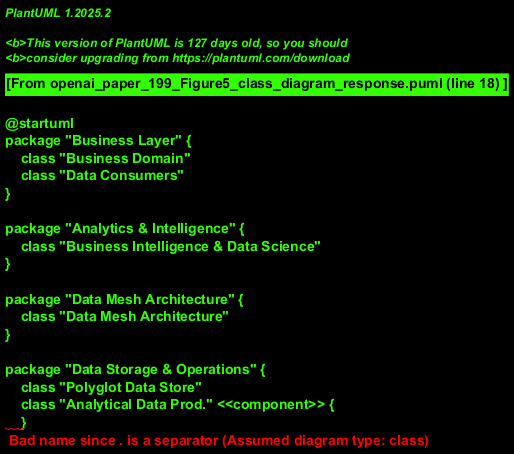

The diagram above was rendered by PlantUML. Its source (embedded in the PNG):
@startuml
package "Business Layer" {
    class "Business Domain"
    class "Data Consumers"
}

package "Analytics & Intelligence" {
    class "Business Intelligence & Data Science"
}

package "Data Mesh Architecture" {
    class "Data Mesh Architecture"
}

package "Data Storage & Operations" {
    class "Polyglot Data Store"
    class "Analytical Data Prod." <<component>> {
    }
    class "Data Pipelines" <<component>> {
    }
    class "Operational Data Prod." <<component>> {
    }
    class "Data Integration & Interoperability"
    class "Data Sources"
}

package "Governance & Metadata" {
    class "Metadata"
    class "Knowledge Graph"
    class "Data Catalog"
    class "Data Quality"
    class "Data Security"
}

class "Data Modeling & Design"
class "Data Governance"

"Data Modeling & Design" --> "Operational Data Prod."
"Operational Data Prod." --> "Data Pipelines"
"Data Pipelines" --> "Analytical Data Prod."
"Analytical Data Prod." --> "Polyglot Data Store"
"Polyglot Data Store" --> "Data Mesh Architecture"
"Data Mesh Architecture" --> "Business Intelligence & Data Science"
"Business Intelligence & Data Science" --> "Data Consumers"
"Data Consumers" --> "Business Domain"

"Metadata" --> "Knowledge Graph"
"Metadata" --> "Data Catalog"
"Data Governance" --> "Metadata"
"Data Governance" --> "Data Quality"
"Data Governance" --> "Data Security"
@enduml